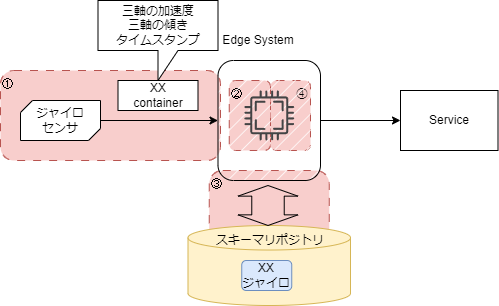

The diagram above was exported from draw.io. Its source (the exported page's mxGraphModel, read from the mxfile embedded in the PNG):
<mxGraphModel dx="716" dy="852" grid="1" gridSize="10" guides="1" tooltips="1" connect="1" arrows="1" fold="1" page="1" pageScale="1" pageWidth="827" pageHeight="1169" math="0" shadow="0">
  <root>
    <mxCell id="0" />
    <mxCell id="1" parent="0" />
    <mxCell id="136" value="②" style="rounded=1;whiteSpace=wrap;html=1;fillColor=#f8cecc;strokeColor=#b85450;align=left;verticalAlign=top;shadow=0;glass=0;dashed=1;dashPattern=8 8;fillStyle=solid;gradientColor=none;" vertex="1" parent="1">
      <mxGeometry x="288.75" y="380" width="41.25" height="70" as="geometry" />
    </mxCell>
    <mxCell id="134" value="　　④" style="rounded=1;whiteSpace=wrap;html=1;fillColor=#f8cecc;strokeColor=#b85450;align=left;verticalAlign=top;shadow=0;glass=0;dashed=1;dashPattern=8 8;fillStyle=solid;gradientColor=none;" vertex="1" parent="1">
      <mxGeometry x="330" y="380" width="40" height="70" as="geometry" />
    </mxCell>
    <mxCell id="133" value="③" style="rounded=1;whiteSpace=wrap;html=1;fillColor=#f8cecc;strokeColor=#b85450;align=left;verticalAlign=top;shadow=0;glass=0;dashed=1;dashPattern=8 8;fillStyle=solid;gradientColor=none;" vertex="1" parent="1">
      <mxGeometry x="268.75" y="470" width="120" height="90" as="geometry" />
    </mxCell>
    <mxCell id="132" value="①" style="rounded=1;whiteSpace=wrap;html=1;fillColor=#f8cecc;strokeColor=#b85450;align=left;verticalAlign=top;shadow=0;glass=0;dashed=1;dashPattern=8 8;fillStyle=solid;gradientColor=none;" vertex="1" parent="1">
      <mxGeometry x="60" y="370" width="220" height="90" as="geometry" />
    </mxCell>
    <mxCell id="118" value="" style="edgeStyle=none;html=1;" parent="1" source="73" target="113" edge="1">
      <mxGeometry relative="1" as="geometry" />
    </mxCell>
    <mxCell id="73" value="" style="rounded=1;whiteSpace=wrap;html=1;fillStyle=hatch;gradientColor=none;" parent="1" vertex="1">
      <mxGeometry x="277.5" y="360" width="102.5" height="120" as="geometry" />
    </mxCell>
    <mxCell id="74" value="Edge System" style="text;html=1;strokeColor=none;fillColor=none;align=center;verticalAlign=middle;whiteSpace=wrap;rounded=0;" parent="1" vertex="1">
      <mxGeometry x="257.5" y="330" width="120" height="20" as="geometry" />
    </mxCell>
    <mxCell id="86" value="" style="edgeStyle=none;html=1;" parent="1" source="79" target="73" edge="1">
      <mxGeometry relative="1" as="geometry" />
    </mxCell>
    <mxCell id="79" value="" style="verticalLabelPosition=bottom;verticalAlign=top;html=1;shape=mxgraph.basic.diag_snip_rect;dx=6;whiteSpace=wrap;" parent="1" vertex="1">
      <mxGeometry x="80" y="400" width="80" height="40" as="geometry" />
    </mxCell>
    <mxCell id="80" value="ジャイロセンサ" style="text;html=1;strokeColor=none;fillColor=none;align=center;verticalAlign=middle;whiteSpace=wrap;rounded=0;" parent="1" vertex="1">
      <mxGeometry x="90" y="405" width="60" height="30" as="geometry" />
    </mxCell>
    <mxCell id="113" value="Service" style="rounded=0;whiteSpace=wrap;html=1;fillColor=none;" parent="1" vertex="1">
      <mxGeometry x="460" y="390" width="97.5" height="60" as="geometry" />
    </mxCell>
    <mxCell id="124" value="XX&lt;br&gt;container" style="rounded=0;whiteSpace=wrap;html=1;" parent="1" vertex="1">
      <mxGeometry x="177.5" y="380" width="80" height="30" as="geometry" />
    </mxCell>
    <mxCell id="125" value="三軸の加速度&lt;br&gt;三軸の傾き&lt;br&gt;タイムスタンプ" style="shape=callout;whiteSpace=wrap;html=1;perimeter=calloutPerimeter;" parent="1" vertex="1">
      <mxGeometry x="157.5" y="300" width="120" height="80" as="geometry" />
    </mxCell>
    <mxCell id="126" value="" style="shape=cylinder3;whiteSpace=wrap;html=1;boundedLbl=1;backgroundOutline=1;size=12.262884140014648;fillColor=#fff2cc;strokeColor=#d6b656;" parent="1" vertex="1">
      <mxGeometry x="247.5" y="525" width="162.5" height="80" as="geometry" />
    </mxCell>
    <mxCell id="127" value="XX&lt;br&gt;ジャイロ" style="rounded=1;whiteSpace=wrap;html=1;fillColor=#dae8fc;strokeColor=#6c8ebf;" parent="1" vertex="1">
      <mxGeometry x="301.25" y="560" width="50" height="30" as="geometry" />
    </mxCell>
    <mxCell id="130" value="" style="shape=doubleArrow;direction=south;whiteSpace=wrap;html=1;arrowWidth=0.5411003112792969;arrowSize=0.26634392738342283;fillColor=none;" parent="1" vertex="1">
      <mxGeometry x="297.5" y="485" width="60" height="40" as="geometry" />
    </mxCell>
    <mxCell id="131" value="スキーマリポジトリ" style="text;html=1;strokeColor=none;fillColor=none;align=center;verticalAlign=middle;whiteSpace=wrap;rounded=0;" parent="1" vertex="1">
      <mxGeometry x="270" y="525" width="120" height="30" as="geometry" />
    </mxCell>
    <mxCell id="123" value="" style="sketch=0;pointerEvents=1;shadow=0;dashed=0;html=1;strokeColor=none;fillColor=#434445;aspect=fixed;labelPosition=center;verticalLabelPosition=bottom;verticalAlign=top;align=center;outlineConnect=0;shape=mxgraph.vvd.cpu;" parent="1" vertex="1">
      <mxGeometry x="303.75" y="390" width="50" height="50" as="geometry" />
    </mxCell>
  </root>
</mxGraphModel>